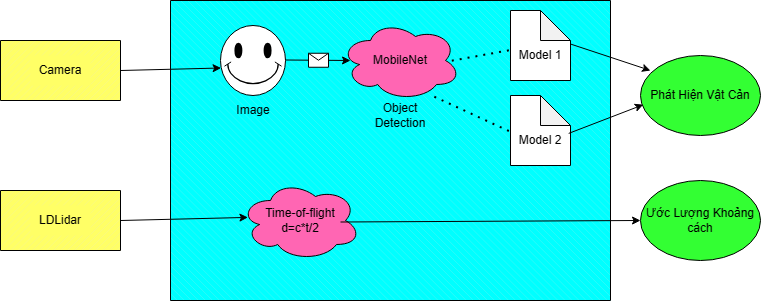

The diagram above was exported from draw.io. Its source (the exported page's mxGraphModel, read from the mxfile embedded in the PNG):
<mxGraphModel dx="1188" dy="639" grid="1" gridSize="10" guides="1" tooltips="1" connect="1" arrows="1" fold="1" page="1" pageScale="1" pageWidth="850" pageHeight="1100" math="0" shadow="0">
  <root>
    <mxCell id="0" />
    <mxCell id="1" parent="0" />
    <mxCell id="uYagdv7j6eVF7a3QW5td-4" value="" style="verticalLabelPosition=bottom;verticalAlign=top;html=1;shape=mxgraph.basic.patternFillRect;fillStyle=diag;step=5;fillStrokeWidth=0.2;fillStrokeColor=#dddddd;fillColor=#FFFF66;" vertex="1" parent="1">
      <mxGeometry x="110" y="240" width="120" height="60" as="geometry" />
    </mxCell>
    <mxCell id="uYagdv7j6eVF7a3QW5td-5" value="Camera" style="text;html=1;strokeColor=none;fillColor=#FFFF66;align=center;verticalAlign=middle;whiteSpace=wrap;rounded=0;" vertex="1" parent="1">
      <mxGeometry x="140" y="255" width="60" height="30" as="geometry" />
    </mxCell>
    <mxCell id="uYagdv7j6eVF7a3QW5td-7" value="" style="verticalLabelPosition=bottom;verticalAlign=top;html=1;shape=mxgraph.basic.patternFillRect;fillStyle=diag;step=5;fillStrokeWidth=0.2;fillStrokeColor=#dddddd;fillColor=#FFFF66;" vertex="1" parent="1">
      <mxGeometry x="110" y="390" width="120" height="60" as="geometry" />
    </mxCell>
    <mxCell id="uYagdv7j6eVF7a3QW5td-8" value="LDLidar" style="text;html=1;strokeColor=none;fillColor=#FFFF66;align=center;verticalAlign=middle;whiteSpace=wrap;rounded=0;" vertex="1" parent="1">
      <mxGeometry x="140" y="405" width="60" height="30" as="geometry" />
    </mxCell>
    <mxCell id="uYagdv7j6eVF7a3QW5td-10" value="" style="verticalLabelPosition=bottom;verticalAlign=top;html=1;shape=mxgraph.basic.patternFillRect;fillStyle=diagRev;step=5;fillStrokeWidth=0.2;fillStrokeColor=#dddddd;fillColor=#00FFFF;" vertex="1" parent="1">
      <mxGeometry x="280" y="200" width="440" height="300" as="geometry" />
    </mxCell>
    <mxCell id="uYagdv7j6eVF7a3QW5td-11" value="" style="verticalLabelPosition=bottom;verticalAlign=top;html=1;shape=mxgraph.basic.smiley" vertex="1" parent="1">
      <mxGeometry x="330" y="225" width="65" height="70" as="geometry" />
    </mxCell>
    <mxCell id="uYagdv7j6eVF7a3QW5td-12" value="MobileNet" style="ellipse;shape=cloud;whiteSpace=wrap;html=1;fillColor=#FF66B3;" vertex="1" parent="1">
      <mxGeometry x="450" y="220" width="120" height="80" as="geometry" />
    </mxCell>
    <mxCell id="uYagdv7j6eVF7a3QW5td-13" value="Image" style="text;html=1;strokeColor=none;fillColor=none;align=center;verticalAlign=middle;whiteSpace=wrap;rounded=0;" vertex="1" parent="1">
      <mxGeometry x="332.5" y="295" width="60" height="30" as="geometry" />
    </mxCell>
    <mxCell id="uYagdv7j6eVF7a3QW5td-14" value="Object Detection" style="text;html=1;strokeColor=none;fillColor=none;align=center;verticalAlign=middle;whiteSpace=wrap;rounded=0;" vertex="1" parent="1">
      <mxGeometry x="480" y="300" width="60" height="30" as="geometry" />
    </mxCell>
    <mxCell id="uYagdv7j6eVF7a3QW5td-17" value="" style="shape=note;whiteSpace=wrap;html=1;backgroundOutline=1;darkOpacity=0.05;" vertex="1" parent="1">
      <mxGeometry x="620" y="210" width="60" height="70" as="geometry" />
    </mxCell>
    <mxCell id="uYagdv7j6eVF7a3QW5td-18" value="" style="shape=note;whiteSpace=wrap;html=1;backgroundOutline=1;darkOpacity=0.05;" vertex="1" parent="1">
      <mxGeometry x="620" y="295" width="60" height="70" as="geometry" />
    </mxCell>
    <mxCell id="uYagdv7j6eVF7a3QW5td-19" value="Model 1" style="text;html=1;strokeColor=none;fillColor=none;align=center;verticalAlign=middle;whiteSpace=wrap;rounded=0;" vertex="1" parent="1">
      <mxGeometry x="620" y="240" width="60" height="30" as="geometry" />
    </mxCell>
    <mxCell id="uYagdv7j6eVF7a3QW5td-20" value="Model 2" style="text;html=1;strokeColor=none;fillColor=none;align=center;verticalAlign=middle;whiteSpace=wrap;rounded=0;" vertex="1" parent="1">
      <mxGeometry x="620" y="325" width="60" height="30" as="geometry" />
    </mxCell>
    <mxCell id="uYagdv7j6eVF7a3QW5td-21" value="Time-of-flight&lt;br&gt;d=c*t/2" style="ellipse;shape=cloud;whiteSpace=wrap;html=1;fillColor=#FF66B3;" vertex="1" parent="1">
      <mxGeometry x="350" y="380" width="120" height="80" as="geometry" />
    </mxCell>
    <mxCell id="uYagdv7j6eVF7a3QW5td-23" value="" style="endArrow=classic;html=1;rounded=0;exitX=1;exitY=0.5;exitDx=0;exitDy=0;exitPerimeter=0;entryX=0.115;entryY=0.225;entryDx=0;entryDy=0;entryPerimeter=0;" edge="1" parent="1" source="uYagdv7j6eVF7a3QW5td-4" target="uYagdv7j6eVF7a3QW5td-10">
      <mxGeometry width="50" height="50" relative="1" as="geometry">
        <mxPoint x="400" y="340" as="sourcePoint" />
        <mxPoint x="450" y="290" as="targetPoint" />
      </mxGeometry>
    </mxCell>
    <mxCell id="uYagdv7j6eVF7a3QW5td-28" value="" style="endArrow=classic;html=1;rounded=0;" edge="1" parent="1">
      <mxGeometry relative="1" as="geometry">
        <mxPoint x="395" y="259.5" as="sourcePoint" />
        <mxPoint x="460" y="260" as="targetPoint" />
      </mxGeometry>
    </mxCell>
    <mxCell id="uYagdv7j6eVF7a3QW5td-29" value="" style="shape=message;html=1;outlineConnect=0;" vertex="1" parent="uYagdv7j6eVF7a3QW5td-28">
      <mxGeometry width="20" height="14" relative="1" as="geometry">
        <mxPoint x="-10" y="-7" as="offset" />
      </mxGeometry>
    </mxCell>
    <mxCell id="uYagdv7j6eVF7a3QW5td-30" value="" style="endArrow=none;dashed=1;html=1;dashPattern=1 3;strokeWidth=2;rounded=0;entryX=0.638;entryY=0.201;entryDx=0;entryDy=0;entryPerimeter=0;exitX=0.769;exitY=0.166;exitDx=0;exitDy=0;exitPerimeter=0;" edge="1" parent="1" source="uYagdv7j6eVF7a3QW5td-10" target="uYagdv7j6eVF7a3QW5td-10">
      <mxGeometry width="50" height="50" relative="1" as="geometry">
        <mxPoint x="400" y="340" as="sourcePoint" />
        <mxPoint x="450" y="290" as="targetPoint" />
      </mxGeometry>
    </mxCell>
    <mxCell id="uYagdv7j6eVF7a3QW5td-31" value="" style="endArrow=none;dashed=1;html=1;dashPattern=1 3;strokeWidth=2;rounded=0;entryX=0.591;entryY=0.315;entryDx=0;entryDy=0;entryPerimeter=0;exitX=0.769;exitY=0.435;exitDx=0;exitDy=0;exitPerimeter=0;" edge="1" parent="1" source="uYagdv7j6eVF7a3QW5td-10" target="uYagdv7j6eVF7a3QW5td-10">
      <mxGeometry width="50" height="50" relative="1" as="geometry">
        <mxPoint x="628" y="260" as="sourcePoint" />
        <mxPoint x="571" y="270" as="targetPoint" />
      </mxGeometry>
    </mxCell>
    <mxCell id="uYagdv7j6eVF7a3QW5td-32" value="" style="endArrow=classic;html=1;rounded=0;exitX=1;exitY=0.5;exitDx=0;exitDy=0;exitPerimeter=0;entryX=0.176;entryY=0.723;entryDx=0;entryDy=0;entryPerimeter=0;" edge="1" parent="1" source="uYagdv7j6eVF7a3QW5td-7" target="uYagdv7j6eVF7a3QW5td-10">
      <mxGeometry width="50" height="50" relative="1" as="geometry">
        <mxPoint x="240" y="280" as="sourcePoint" />
        <mxPoint x="341" y="278" as="targetPoint" />
      </mxGeometry>
    </mxCell>
    <mxCell id="uYagdv7j6eVF7a3QW5td-34" value="" style="endArrow=classic;html=1;rounded=0;exitX=0.909;exitY=0.145;exitDx=0;exitDy=0;exitPerimeter=0;" edge="1" parent="1" source="uYagdv7j6eVF7a3QW5td-10">
      <mxGeometry width="50" height="50" relative="1" as="geometry">
        <mxPoint x="400" y="340" as="sourcePoint" />
        <mxPoint x="760" y="270" as="targetPoint" />
      </mxGeometry>
    </mxCell>
    <mxCell id="uYagdv7j6eVF7a3QW5td-35" value="Phát Hiện Vật Cản" style="ellipse;whiteSpace=wrap;html=1;fillColor=#33FF33;" vertex="1" parent="1">
      <mxGeometry x="750" y="255" width="120" height="80" as="geometry" />
    </mxCell>
    <mxCell id="uYagdv7j6eVF7a3QW5td-38" value="" style="endArrow=classic;html=1;rounded=0;exitX=0.905;exitY=0.443;exitDx=0;exitDy=0;exitPerimeter=0;entryX=0.023;entryY=0.615;entryDx=0;entryDy=0;entryPerimeter=0;" edge="1" parent="1" source="uYagdv7j6eVF7a3QW5td-10" target="uYagdv7j6eVF7a3QW5td-35">
      <mxGeometry width="50" height="50" relative="1" as="geometry">
        <mxPoint x="690" y="254" as="sourcePoint" />
        <mxPoint x="750" y="310" as="targetPoint" />
      </mxGeometry>
    </mxCell>
    <mxCell id="uYagdv7j6eVF7a3QW5td-39" value="Ước Lượng Khoảng cách" style="ellipse;whiteSpace=wrap;html=1;fillColor=#33FF33;" vertex="1" parent="1">
      <mxGeometry x="750" y="380" width="120" height="80" as="geometry" />
    </mxCell>
    <mxCell id="uYagdv7j6eVF7a3QW5td-40" value="" style="endArrow=classic;html=1;rounded=0;exitX=1;exitY=0.5;exitDx=0;exitDy=0;exitPerimeter=0;entryX=0;entryY=0.5;entryDx=0;entryDy=0;" edge="1" parent="1" target="uYagdv7j6eVF7a3QW5td-39">
      <mxGeometry width="50" height="50" relative="1" as="geometry">
        <mxPoint x="450" y="421.5" as="sourcePoint" />
        <mxPoint x="577" y="418.5" as="targetPoint" />
      </mxGeometry>
    </mxCell>
  </root>
</mxGraphModel>